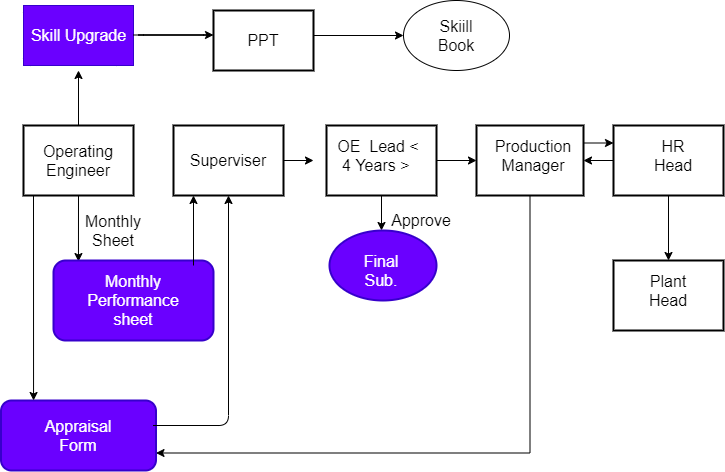

The diagram above was exported from draw.io. Its source (the exported page's mxGraphModel, read from the mxfile embedded in the PNG):
<mxGraphModel dx="939" dy="492" grid="1" gridSize="10" guides="1" tooltips="1" connect="1" arrows="1" fold="1" page="1" pageScale="1" pageWidth="827" pageHeight="1169" math="0" shadow="0">
  <root>
    <mxCell id="0" />
    <mxCell id="1" parent="0" />
    <object label="" id="IyPP2MOfmu_ctG6F9BW4-1">
      <mxCell style="rounded=1;whiteSpace=wrap;html=1;arcSize=12;fillColor=#f0a30a;fontColor=#ffffff;" parent="1" vertex="1">
        <mxGeometry x="60" y="55" width="100" height="60" as="geometry" />
      </mxCell>
    </object>
    <mxCell id="IyPP2MOfmu_ctG6F9BW4-2" value="&lt;p&gt;&lt;font size=&quot;1&quot;&gt;&lt;span style=&quot;font-size: 16px&quot;&gt;&lt;font color=&quot;#ffffff&quot;&gt;Skill Upgrade&lt;/font&gt;&lt;/span&gt;&lt;/font&gt;&lt;/p&gt;" style="text;html=1;resizable=0;autosize=1;align=center;verticalAlign=middle;points=[];fillColor=#6a00ff;strokeColor=#3700CC;rounded=0;fontSize=16;fontColor=#ffffff;" parent="1" vertex="1">
      <mxGeometry x="60" y="55" width="110" height="60" as="geometry" />
    </mxCell>
    <mxCell id="IyPP2MOfmu_ctG6F9BW4-5" value="" style="endArrow=classic;html=1;" parent="1" edge="1">
      <mxGeometry width="50" height="50" relative="1" as="geometry">
        <mxPoint x="170" y="84.5" as="sourcePoint" />
        <mxPoint x="250" y="84.5" as="targetPoint" />
        <Array as="points">
          <mxPoint x="250" y="84.5" />
          <mxPoint x="170" y="84.5" />
        </Array>
      </mxGeometry>
    </mxCell>
    <mxCell id="IyPP2MOfmu_ctG6F9BW4-16" value="" style="ellipse;whiteSpace=wrap;html=1;" parent="1" vertex="1">
      <mxGeometry x="440" y="50" width="106" height="70" as="geometry" />
    </mxCell>
    <mxCell id="IyPP2MOfmu_ctG6F9BW4-17" style="edgeStyle=orthogonalEdgeStyle;rounded=0;orthogonalLoop=1;jettySize=auto;html=1;exitX=0.5;exitY=1;exitDx=0;exitDy=0;" parent="1" source="IyPP2MOfmu_ctG6F9BW4-16" target="IyPP2MOfmu_ctG6F9BW4-16" edge="1">
      <mxGeometry relative="1" as="geometry" />
    </mxCell>
    <mxCell id="IyPP2MOfmu_ctG6F9BW4-21" value="&lt;font style=&quot;font-size: 16px&quot;&gt;Skiill&lt;br&gt;Book&lt;/font&gt;" style="text;html=1;strokeColor=none;fillColor=none;align=center;verticalAlign=middle;whiteSpace=wrap;rounded=0;" parent="1" vertex="1">
      <mxGeometry x="473" y="75" width="40" height="20" as="geometry" />
    </mxCell>
    <mxCell id="IyPP2MOfmu_ctG6F9BW4-59" style="edgeStyle=orthogonalEdgeStyle;rounded=0;orthogonalLoop=1;jettySize=auto;html=1;exitX=0.5;exitY=1;exitDx=0;exitDy=0;entryX=0.156;entryY=0.013;entryDx=0;entryDy=0;entryPerimeter=0;" parent="1" source="IyPP2MOfmu_ctG6F9BW4-33" target="IyPP2MOfmu_ctG6F9BW4-54" edge="1">
      <mxGeometry relative="1" as="geometry" />
    </mxCell>
    <mxCell id="IyPP2MOfmu_ctG6F9BW4-101" style="edgeStyle=orthogonalEdgeStyle;rounded=0;orthogonalLoop=1;jettySize=auto;html=1;exitX=0.5;exitY=0;exitDx=0;exitDy=0;" parent="1" source="IyPP2MOfmu_ctG6F9BW4-33" edge="1">
      <mxGeometry relative="1" as="geometry">
        <mxPoint x="115" y="120" as="targetPoint" />
      </mxGeometry>
    </mxCell>
    <mxCell id="IyPP2MOfmu_ctG6F9BW4-33" value="" style="rounded=0;whiteSpace=wrap;html=1;strokeColor=#000000;strokeWidth=2;fillColor=none;gradientColor=#ffffff;" parent="1" vertex="1">
      <mxGeometry x="60" y="175" width="110" height="70" as="geometry" />
    </mxCell>
    <mxCell id="IyPP2MOfmu_ctG6F9BW4-41" style="edgeStyle=orthogonalEdgeStyle;rounded=0;orthogonalLoop=1;jettySize=auto;html=1;exitX=1;exitY=0.5;exitDx=0;exitDy=0;entryX=0;entryY=0.5;entryDx=0;entryDy=0;" parent="1" target="IyPP2MOfmu_ctG6F9BW4-16" edge="1">
      <mxGeometry relative="1" as="geometry">
        <mxPoint x="350" y="85" as="sourcePoint" />
      </mxGeometry>
    </mxCell>
    <mxCell id="IyPP2MOfmu_ctG6F9BW4-35" value="&lt;font style=&quot;font-size: 16px&quot;&gt;Operating&lt;br&gt;Engineer&lt;/font&gt;" style="text;html=1;strokeColor=none;fillColor=none;align=center;verticalAlign=middle;whiteSpace=wrap;rounded=0;" parent="1" vertex="1">
      <mxGeometry x="95" y="200" width="40" height="20" as="geometry" />
    </mxCell>
    <mxCell id="IyPP2MOfmu_ctG6F9BW4-100" style="edgeStyle=orthogonalEdgeStyle;rounded=0;orthogonalLoop=1;jettySize=auto;html=1;exitX=1;exitY=0.5;exitDx=0;exitDy=0;" parent="1" source="IyPP2MOfmu_ctG6F9BW4-37" edge="1">
      <mxGeometry relative="1" as="geometry">
        <mxPoint x="350" y="210" as="targetPoint" />
      </mxGeometry>
    </mxCell>
    <mxCell id="IyPP2MOfmu_ctG6F9BW4-37" value="" style="rounded=0;whiteSpace=wrap;html=1;strokeColor=#000000;strokeWidth=2;fillColor=none;gradientColor=#ffffff;" parent="1" vertex="1">
      <mxGeometry x="210" y="175" width="110" height="70" as="geometry" />
    </mxCell>
    <mxCell id="IyPP2MOfmu_ctG6F9BW4-68" style="edgeStyle=orthogonalEdgeStyle;rounded=0;orthogonalLoop=1;jettySize=auto;html=1;" parent="1" source="IyPP2MOfmu_ctG6F9BW4-38" edge="1">
      <mxGeometry relative="1" as="geometry">
        <mxPoint x="418" y="280" as="targetPoint" />
      </mxGeometry>
    </mxCell>
    <mxCell id="IyPP2MOfmu_ctG6F9BW4-96" style="edgeStyle=orthogonalEdgeStyle;rounded=0;orthogonalLoop=1;jettySize=auto;html=1;exitX=1;exitY=0.5;exitDx=0;exitDy=0;entryX=0;entryY=0.5;entryDx=0;entryDy=0;" parent="1" source="IyPP2MOfmu_ctG6F9BW4-38" target="IyPP2MOfmu_ctG6F9BW4-39" edge="1">
      <mxGeometry relative="1" as="geometry" />
    </mxCell>
    <mxCell id="IyPP2MOfmu_ctG6F9BW4-38" value="" style="rounded=0;whiteSpace=wrap;html=1;strokeColor=#000000;strokeWidth=2;fillColor=none;gradientColor=#ffffff;" parent="1" vertex="1">
      <mxGeometry x="363" y="175" width="110" height="70" as="geometry" />
    </mxCell>
    <mxCell id="IyPP2MOfmu_ctG6F9BW4-53" style="edgeStyle=orthogonalEdgeStyle;rounded=0;orthogonalLoop=1;jettySize=auto;html=1;exitX=0.5;exitY=1;exitDx=0;exitDy=0;entryX=1;entryY=0.75;entryDx=0;entryDy=0;" parent="1" source="IyPP2MOfmu_ctG6F9BW4-39" target="IyPP2MOfmu_ctG6F9BW4-45" edge="1">
      <mxGeometry relative="1" as="geometry">
        <mxPoint x="567" y="510" as="targetPoint" />
        <Array as="points">
          <mxPoint x="567" y="503" />
        </Array>
      </mxGeometry>
    </mxCell>
    <mxCell id="IyPP2MOfmu_ctG6F9BW4-86" style="edgeStyle=orthogonalEdgeStyle;rounded=0;orthogonalLoop=1;jettySize=auto;html=1;exitX=1;exitY=0.25;exitDx=0;exitDy=0;entryX=0;entryY=0.25;entryDx=0;entryDy=0;" parent="1" source="IyPP2MOfmu_ctG6F9BW4-39" target="IyPP2MOfmu_ctG6F9BW4-43" edge="1">
      <mxGeometry relative="1" as="geometry" />
    </mxCell>
    <mxCell id="IyPP2MOfmu_ctG6F9BW4-39" value="" style="rounded=0;whiteSpace=wrap;html=1;strokeColor=#000000;strokeWidth=2;fillColor=none;gradientColor=#ffffff;" parent="1" vertex="1">
      <mxGeometry x="513" y="175" width="107" height="70" as="geometry" />
    </mxCell>
    <mxCell id="IyPP2MOfmu_ctG6F9BW4-82" style="edgeStyle=orthogonalEdgeStyle;rounded=0;orthogonalLoop=1;jettySize=auto;html=1;exitX=0;exitY=0.5;exitDx=0;exitDy=0;entryX=1;entryY=0.5;entryDx=0;entryDy=0;" parent="1" source="IyPP2MOfmu_ctG6F9BW4-43" target="IyPP2MOfmu_ctG6F9BW4-39" edge="1">
      <mxGeometry relative="1" as="geometry">
        <Array as="points">
          <mxPoint x="650" y="210" />
        </Array>
      </mxGeometry>
    </mxCell>
    <mxCell id="IyPP2MOfmu_ctG6F9BW4-87" style="edgeStyle=orthogonalEdgeStyle;rounded=0;orthogonalLoop=1;jettySize=auto;html=1;exitX=0.5;exitY=1;exitDx=0;exitDy=0;entryX=0.5;entryY=0;entryDx=0;entryDy=0;" parent="1" source="IyPP2MOfmu_ctG6F9BW4-43" target="IyPP2MOfmu_ctG6F9BW4-80" edge="1">
      <mxGeometry relative="1" as="geometry" />
    </mxCell>
    <mxCell id="IyPP2MOfmu_ctG6F9BW4-43" value="" style="rounded=0;whiteSpace=wrap;html=1;strokeColor=#000000;strokeWidth=2;fillColor=none;gradientColor=#ffffff;" parent="1" vertex="1">
      <mxGeometry x="650" y="175" width="110" height="70" as="geometry" />
    </mxCell>
    <mxCell id="IyPP2MOfmu_ctG6F9BW4-45" value="" style="rounded=1;whiteSpace=wrap;html=1;strokeWidth=2;fillColor=#6a00ff;strokeColor=#3700CC;fontColor=#ffffff;" parent="1" vertex="1">
      <mxGeometry x="37.5" y="450" width="155" height="70" as="geometry" />
    </mxCell>
    <mxCell id="IyPP2MOfmu_ctG6F9BW4-46" value="&lt;font style=&quot;font-size: 16px&quot; color=&quot;#ffffff&quot;&gt;Appraisal&lt;br&gt;Form&lt;/font&gt;" style="text;html=1;strokeColor=none;fillColor=none;align=center;verticalAlign=middle;whiteSpace=wrap;rounded=0;" parent="1" vertex="1">
      <mxGeometry x="95" y="475" width="40" height="20" as="geometry" />
    </mxCell>
    <mxCell id="IyPP2MOfmu_ctG6F9BW4-50" value="" style="endArrow=classic;html=1;entryX=0.21;entryY=0;entryDx=0;entryDy=0;entryPerimeter=0;" parent="1" target="IyPP2MOfmu_ctG6F9BW4-45" edge="1">
      <mxGeometry width="50" height="50" relative="1" as="geometry">
        <mxPoint x="70" y="245" as="sourcePoint" />
        <mxPoint x="70" y="325" as="targetPoint" />
      </mxGeometry>
    </mxCell>
    <mxCell id="IyPP2MOfmu_ctG6F9BW4-51" value="" style="endArrow=classic;html=1;entryX=0.5;entryY=1;entryDx=0;entryDy=0;" parent="1" target="IyPP2MOfmu_ctG6F9BW4-37" edge="1">
      <mxGeometry width="50" height="50" relative="1" as="geometry">
        <mxPoint x="189.5" y="475" as="sourcePoint" />
        <mxPoint x="250" y="475" as="targetPoint" />
        <Array as="points">
          <mxPoint x="265" y="475" />
        </Array>
      </mxGeometry>
    </mxCell>
    <mxCell id="IyPP2MOfmu_ctG6F9BW4-54" value="" style="rounded=1;whiteSpace=wrap;html=1;strokeColor=#3700CC;strokeWidth=2;fillColor=#6a00ff;fontColor=#ffffff;" parent="1" vertex="1">
      <mxGeometry x="90" y="310" width="160" height="80" as="geometry" />
    </mxCell>
    <mxCell id="IyPP2MOfmu_ctG6F9BW4-57" value="&lt;font style=&quot;font-size: 16px&quot; color=&quot;#ffffff&quot;&gt;Monthly Performance sheet&lt;/font&gt;" style="text;html=1;strokeColor=none;fillColor=none;align=center;verticalAlign=middle;whiteSpace=wrap;rounded=0;" parent="1" vertex="1">
      <mxGeometry x="120" y="330" width="100" height="40" as="geometry" />
    </mxCell>
    <mxCell id="IyPP2MOfmu_ctG6F9BW4-58" value="" style="endArrow=classic;html=1;" parent="1" edge="1">
      <mxGeometry width="50" height="50" relative="1" as="geometry">
        <mxPoint x="230" y="315" as="sourcePoint" />
        <mxPoint x="230" y="245" as="targetPoint" />
      </mxGeometry>
    </mxCell>
    <mxCell id="IyPP2MOfmu_ctG6F9BW4-60" value="&lt;font style=&quot;font-size: 16px&quot;&gt;Monthly Sheet&lt;/font&gt;" style="text;html=1;strokeColor=none;fillColor=none;align=center;verticalAlign=middle;whiteSpace=wrap;rounded=0;" parent="1" vertex="1">
      <mxGeometry x="130" y="270" width="40" height="20" as="geometry" />
    </mxCell>
    <mxCell id="IyPP2MOfmu_ctG6F9BW4-61" value="" style="ellipse;whiteSpace=wrap;html=1;strokeColor=#3700CC;strokeWidth=2;fillColor=#6a00ff;fontColor=#ffffff;" parent="1" vertex="1">
      <mxGeometry x="366" y="280" width="107" height="70" as="geometry" />
    </mxCell>
    <mxCell id="IyPP2MOfmu_ctG6F9BW4-62" value="&lt;font color=&quot;#ffffff&quot; style=&quot;font-size: 16px&quot;&gt;Final Sub.&lt;/font&gt;" style="text;html=1;strokeColor=none;fillColor=none;align=center;verticalAlign=middle;whiteSpace=wrap;rounded=0;" parent="1" vertex="1">
      <mxGeometry x="398" y="310" width="40" height="20" as="geometry" />
    </mxCell>
    <mxCell id="IyPP2MOfmu_ctG6F9BW4-70" value="&lt;font style=&quot;font-size: 16px&quot;&gt;Approve&lt;/font&gt;" style="text;html=1;strokeColor=none;fillColor=none;align=center;verticalAlign=middle;whiteSpace=wrap;rounded=0;" parent="1" vertex="1">
      <mxGeometry x="438" y="260" width="40" height="20" as="geometry" />
    </mxCell>
    <mxCell id="IyPP2MOfmu_ctG6F9BW4-71" value="&lt;font style=&quot;font-size: 16px&quot;&gt;Superviser&lt;/font&gt;" style="text;html=1;strokeColor=none;fillColor=none;align=center;verticalAlign=middle;whiteSpace=wrap;rounded=0;" parent="1" vertex="1">
      <mxGeometry x="245" y="200" width="40" height="20" as="geometry" />
    </mxCell>
    <mxCell id="IyPP2MOfmu_ctG6F9BW4-73" value="" style="rounded=0;whiteSpace=wrap;html=1;strokeWidth=2;" parent="1" vertex="1">
      <mxGeometry x="250" y="60" width="100" height="60" as="geometry" />
    </mxCell>
    <mxCell id="IyPP2MOfmu_ctG6F9BW4-75" value="&lt;font style=&quot;font-size: 16px&quot;&gt;PPT&lt;/font&gt;" style="text;html=1;strokeColor=none;fillColor=none;align=center;verticalAlign=middle;whiteSpace=wrap;rounded=0;" parent="1" vertex="1">
      <mxGeometry x="280" y="80" width="40" height="20" as="geometry" />
    </mxCell>
    <mxCell id="IyPP2MOfmu_ctG6F9BW4-76" value="&lt;font style=&quot;font-size: 16px&quot;&gt;OE&amp;nbsp; Lead &amp;lt;&lt;br&gt;4 Years &amp;gt;&amp;nbsp;&lt;/font&gt;" style="text;html=1;strokeColor=none;fillColor=none;align=center;verticalAlign=middle;whiteSpace=wrap;rounded=0;" parent="1" vertex="1">
      <mxGeometry x="360" y="170" width="110" height="70" as="geometry" />
    </mxCell>
    <mxCell id="IyPP2MOfmu_ctG6F9BW4-77" value="&lt;font style=&quot;font-size: 16px&quot;&gt;Production Manager&lt;/font&gt;" style="text;html=1;strokeColor=none;fillColor=none;align=center;verticalAlign=middle;whiteSpace=wrap;rounded=0;" parent="1" vertex="1">
      <mxGeometry x="550" y="195" width="40" height="20" as="geometry" />
    </mxCell>
    <mxCell id="IyPP2MOfmu_ctG6F9BW4-78" value="&lt;font style=&quot;font-size: 16px&quot;&gt;HR Head&lt;/font&gt;" style="text;html=1;strokeColor=none;fillColor=none;align=center;verticalAlign=middle;whiteSpace=wrap;rounded=0;" parent="1" vertex="1">
      <mxGeometry x="690" y="195" width="40" height="20" as="geometry" />
    </mxCell>
    <mxCell id="IyPP2MOfmu_ctG6F9BW4-80" value="" style="rounded=0;whiteSpace=wrap;html=1;strokeWidth=2;" parent="1" vertex="1">
      <mxGeometry x="650" y="310" width="110" height="70" as="geometry" />
    </mxCell>
    <mxCell id="IyPP2MOfmu_ctG6F9BW4-81" value="&lt;font style=&quot;font-size: 16px&quot;&gt;Plant Head&lt;/font&gt;" style="text;html=1;strokeColor=none;fillColor=none;align=center;verticalAlign=middle;whiteSpace=wrap;rounded=0;" parent="1" vertex="1">
      <mxGeometry x="685" y="330" width="40" height="20" as="geometry" />
    </mxCell>
  </root>
</mxGraphModel>